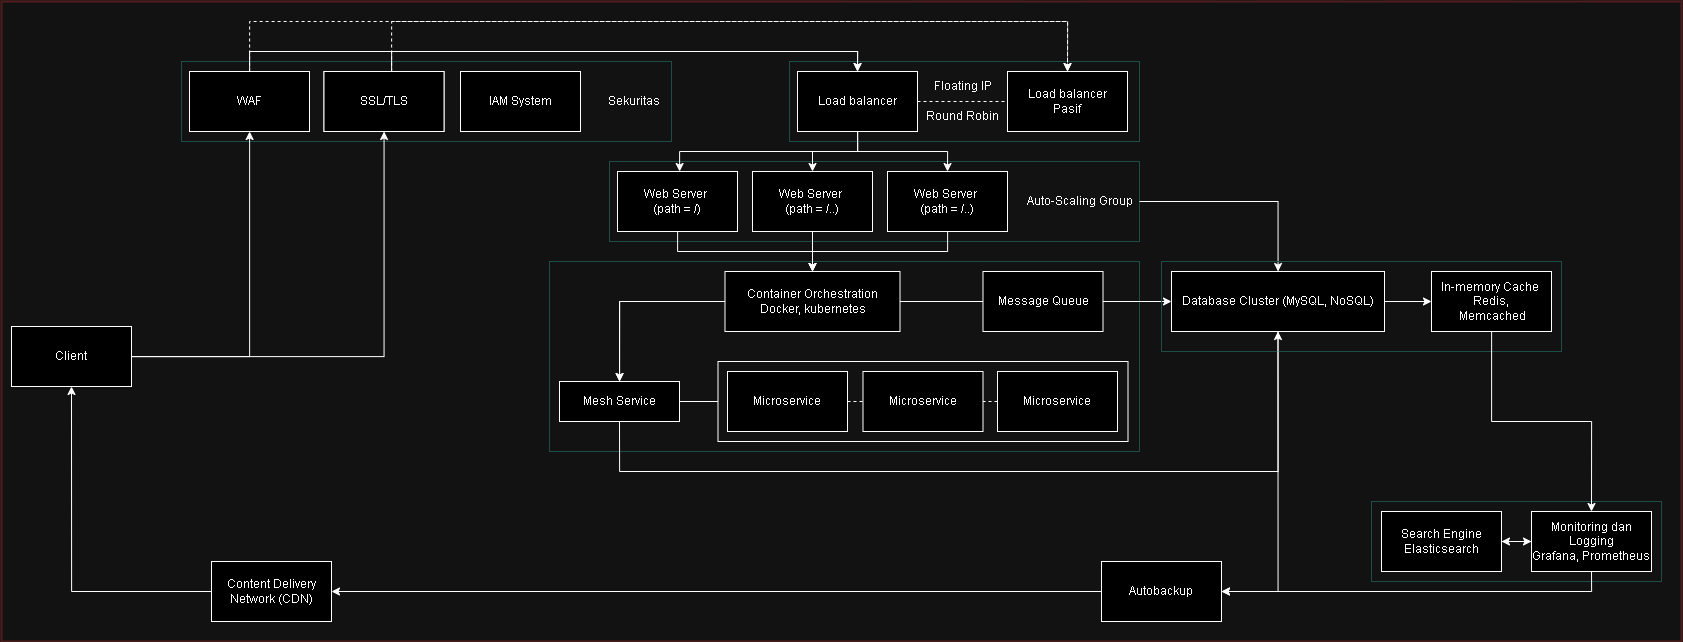

The diagram above was exported from draw.io. Its source (the exported page's mxGraphModel, read from the mxfile embedded in the PNG):
<mxGraphModel dx="4033" dy="1178" grid="1" gridSize="10" guides="1" tooltips="1" connect="1" arrows="1" fold="1" page="1" pageScale="1" pageWidth="850" pageHeight="1100" math="0" shadow="0">
  <root>
    <mxCell id="0" />
    <mxCell id="1" parent="0" />
    <mxCell id="DnIqzC_Avnh7fX9siPAx-112" value="" style="group" vertex="1" connectable="0" parent="1">
      <mxGeometry x="150" y="730" width="290" height="80" as="geometry" />
    </mxCell>
    <mxCell id="DnIqzC_Avnh7fX9siPAx-111" value="" style="rounded=0;whiteSpace=wrap;html=1;fillColor=none;strokeColor=#9AC7BF;" vertex="1" parent="DnIqzC_Avnh7fX9siPAx-112">
      <mxGeometry width="290" height="80" as="geometry" />
    </mxCell>
    <mxCell id="DnIqzC_Avnh7fX9siPAx-107" style="edgeStyle=orthogonalEdgeStyle;rounded=0;orthogonalLoop=1;jettySize=auto;html=1;exitX=1;exitY=0.5;exitDx=0;exitDy=0;entryX=0;entryY=0.5;entryDx=0;entryDy=0;" edge="1" parent="DnIqzC_Avnh7fX9siPAx-112" source="CaXjHrqPSis02hjVXq-f-24" target="CaXjHrqPSis02hjVXq-f-31">
      <mxGeometry relative="1" as="geometry" />
    </mxCell>
    <mxCell id="CaXjHrqPSis02hjVXq-f-24" value="Search Engine&lt;div&gt;Elasticsearch&lt;/div&gt;" style="rounded=0;whiteSpace=wrap;html=1;" parent="DnIqzC_Avnh7fX9siPAx-112" vertex="1">
      <mxGeometry x="10" y="10" width="120" height="60" as="geometry" />
    </mxCell>
    <mxCell id="DnIqzC_Avnh7fX9siPAx-108" value="" style="edgeStyle=orthogonalEdgeStyle;rounded=0;orthogonalLoop=1;jettySize=auto;html=1;" edge="1" parent="DnIqzC_Avnh7fX9siPAx-112" source="CaXjHrqPSis02hjVXq-f-31" target="CaXjHrqPSis02hjVXq-f-24">
      <mxGeometry relative="1" as="geometry" />
    </mxCell>
    <mxCell id="CaXjHrqPSis02hjVXq-f-31" value="Monitoring dan Logging&lt;div&gt;&lt;span style=&quot;text-wrap: nowrap;&quot;&gt;Grafana, Prometheus&lt;/span&gt;&lt;br&gt;&lt;/div&gt;" style="rounded=0;whiteSpace=wrap;html=1;" parent="DnIqzC_Avnh7fX9siPAx-112" vertex="1">
      <mxGeometry x="160" y="10" width="120" height="60" as="geometry" />
    </mxCell>
    <mxCell id="DnIqzC_Avnh7fX9siPAx-44" value="" style="group" vertex="1" connectable="0" parent="1">
      <mxGeometry x="-612" y="390" width="530" height="80" as="geometry" />
    </mxCell>
    <mxCell id="DnIqzC_Avnh7fX9siPAx-43" value="" style="rounded=0;whiteSpace=wrap;html=1;fillColor=none;strokeColor=#9AC7BF;" vertex="1" parent="DnIqzC_Avnh7fX9siPAx-44">
      <mxGeometry width="530" height="80" as="geometry" />
    </mxCell>
    <mxCell id="fsraC5voprSsD1n1EUoS-10" value="Web Server&amp;nbsp;&lt;div&gt;(path = /)&lt;/div&gt;" style="rounded=0;whiteSpace=wrap;html=1;" parent="DnIqzC_Avnh7fX9siPAx-44" vertex="1">
      <mxGeometry x="8" y="10" width="120" height="60" as="geometry" />
    </mxCell>
    <mxCell id="fsraC5voprSsD1n1EUoS-11" value="Web Server&amp;nbsp;&lt;div&gt;(&lt;span style=&quot;background-color: initial;&quot;&gt;path = /..)&lt;/span&gt;&lt;/div&gt;" style="rounded=0;whiteSpace=wrap;html=1;" parent="DnIqzC_Avnh7fX9siPAx-44" vertex="1">
      <mxGeometry x="143" y="10" width="120" height="60" as="geometry" />
    </mxCell>
    <mxCell id="fsraC5voprSsD1n1EUoS-12" value="Web Server&amp;nbsp;&lt;div&gt;(path = /..)&lt;/div&gt;" style="rounded=0;whiteSpace=wrap;html=1;" parent="DnIqzC_Avnh7fX9siPAx-44" vertex="1">
      <mxGeometry x="278" y="10" width="120" height="60" as="geometry" />
    </mxCell>
    <mxCell id="CaXjHrqPSis02hjVXq-f-51" value="Auto-Scaling Group" style="text;html=1;align=center;verticalAlign=middle;resizable=0;points=[];autosize=1;strokeColor=none;fillColor=none;" parent="DnIqzC_Avnh7fX9siPAx-44" vertex="1">
      <mxGeometry x="410" y="25" width="120" height="30" as="geometry" />
    </mxCell>
    <mxCell id="DnIqzC_Avnh7fX9siPAx-16" value="" style="group" vertex="1" connectable="0" parent="1">
      <mxGeometry x="-1040" y="290" width="490" height="80" as="geometry" />
    </mxCell>
    <mxCell id="DnIqzC_Avnh7fX9siPAx-14" value="" style="rounded=0;whiteSpace=wrap;html=1;fillColor=none;strokeColor=#9AC7BF;" vertex="1" parent="DnIqzC_Avnh7fX9siPAx-16">
      <mxGeometry width="490" height="80" as="geometry" />
    </mxCell>
    <mxCell id="CaXjHrqPSis02hjVXq-f-80" value="WAF" style="rounded=0;whiteSpace=wrap;html=1;" parent="DnIqzC_Avnh7fX9siPAx-16" vertex="1">
      <mxGeometry x="8" y="10" width="120" height="60" as="geometry" />
    </mxCell>
    <mxCell id="CaXjHrqPSis02hjVXq-f-81" value="SSL/TLS" style="rounded=0;whiteSpace=wrap;html=1;" parent="DnIqzC_Avnh7fX9siPAx-16" vertex="1">
      <mxGeometry x="142.5" y="10" width="120" height="60" as="geometry" />
    </mxCell>
    <mxCell id="CaXjHrqPSis02hjVXq-f-82" value="SSL/TLS" style="rounded=0;whiteSpace=wrap;html=1;" parent="DnIqzC_Avnh7fX9siPAx-16" vertex="1">
      <mxGeometry x="142.5" y="10" width="120" height="60" as="geometry" />
    </mxCell>
    <mxCell id="CaXjHrqPSis02hjVXq-f-83" value="IAM System" style="rounded=0;whiteSpace=wrap;html=1;" parent="DnIqzC_Avnh7fX9siPAx-16" vertex="1">
      <mxGeometry x="279" y="10" width="120" height="60" as="geometry" />
    </mxCell>
    <mxCell id="CaXjHrqPSis02hjVXq-f-84" value="Sekuritas" style="text;html=1;align=center;verticalAlign=middle;resizable=0;points=[];autosize=1;strokeColor=none;fillColor=none;" parent="DnIqzC_Avnh7fX9siPAx-16" vertex="1">
      <mxGeometry x="417" y="25" width="70" height="30" as="geometry" />
    </mxCell>
    <mxCell id="DnIqzC_Avnh7fX9siPAx-34" value="" style="group" vertex="1" connectable="0" parent="1">
      <mxGeometry x="-432" y="290" width="350" height="80" as="geometry" />
    </mxCell>
    <mxCell id="DnIqzC_Avnh7fX9siPAx-33" value="" style="rounded=0;whiteSpace=wrap;html=1;fillColor=none;strokeColor=#9AC7BF;" vertex="1" parent="DnIqzC_Avnh7fX9siPAx-34">
      <mxGeometry width="350" height="80" as="geometry" />
    </mxCell>
    <mxCell id="fsraC5voprSsD1n1EUoS-3" value="Load balancer" style="rounded=0;whiteSpace=wrap;html=1;" parent="DnIqzC_Avnh7fX9siPAx-34" vertex="1">
      <mxGeometry x="8" y="10" width="120" height="60" as="geometry" />
    </mxCell>
    <mxCell id="fsraC5voprSsD1n1EUoS-4" value="Load balancer&lt;div&gt;Pasif&lt;/div&gt;" style="rounded=0;whiteSpace=wrap;html=1;" parent="DnIqzC_Avnh7fX9siPAx-34" vertex="1">
      <mxGeometry x="218" y="10" width="120" height="60" as="geometry" />
    </mxCell>
    <mxCell id="fsraC5voprSsD1n1EUoS-5" value="" style="endArrow=none;dashed=1;html=1;rounded=0;exitX=1;exitY=0.5;exitDx=0;exitDy=0;entryX=0;entryY=0.5;entryDx=0;entryDy=0;" parent="DnIqzC_Avnh7fX9siPAx-34" source="fsraC5voprSsD1n1EUoS-3" target="fsraC5voprSsD1n1EUoS-4" edge="1">
      <mxGeometry width="50" height="50" relative="1" as="geometry">
        <mxPoint x="158" y="90" as="sourcePoint" />
        <mxPoint x="208" y="40" as="targetPoint" />
      </mxGeometry>
    </mxCell>
    <mxCell id="fsraC5voprSsD1n1EUoS-8" value="Floating IP" style="text;html=1;align=center;verticalAlign=middle;resizable=0;points=[];autosize=1;strokeColor=none;fillColor=none;" parent="DnIqzC_Avnh7fX9siPAx-34" vertex="1">
      <mxGeometry x="133" y="10" width="80" height="30" as="geometry" />
    </mxCell>
    <mxCell id="fsraC5voprSsD1n1EUoS-9" value="Round Robin" style="text;html=1;align=center;verticalAlign=middle;resizable=0;points=[];autosize=1;strokeColor=none;fillColor=none;" parent="DnIqzC_Avnh7fX9siPAx-34" vertex="1">
      <mxGeometry x="128" y="40" width="90" height="30" as="geometry" />
    </mxCell>
    <mxCell id="DnIqzC_Avnh7fX9siPAx-40" style="edgeStyle=orthogonalEdgeStyle;rounded=0;orthogonalLoop=1;jettySize=auto;html=1;" edge="1" parent="1" source="fsraC5voprSsD1n1EUoS-2" target="CaXjHrqPSis02hjVXq-f-80">
      <mxGeometry relative="1" as="geometry" />
    </mxCell>
    <mxCell id="DnIqzC_Avnh7fX9siPAx-41" style="edgeStyle=orthogonalEdgeStyle;rounded=0;orthogonalLoop=1;jettySize=auto;html=1;" edge="1" parent="1" source="fsraC5voprSsD1n1EUoS-2" target="CaXjHrqPSis02hjVXq-f-82">
      <mxGeometry relative="1" as="geometry" />
    </mxCell>
    <mxCell id="fsraC5voprSsD1n1EUoS-2" value="Client" style="rounded=0;whiteSpace=wrap;html=1;" parent="1" vertex="1">
      <mxGeometry x="-1210" y="555" width="120" height="60" as="geometry" />
    </mxCell>
    <mxCell id="DnIqzC_Avnh7fX9siPAx-116" style="edgeStyle=orthogonalEdgeStyle;rounded=0;orthogonalLoop=1;jettySize=auto;html=1;entryX=1;entryY=0.5;entryDx=0;entryDy=0;" edge="1" parent="1" source="CaXjHrqPSis02hjVXq-f-67" target="CaXjHrqPSis02hjVXq-f-70">
      <mxGeometry relative="1" as="geometry" />
    </mxCell>
    <mxCell id="CaXjHrqPSis02hjVXq-f-67" value="Autobackup" style="rounded=0;whiteSpace=wrap;html=1;" parent="1" vertex="1">
      <mxGeometry x="-120" y="790" width="120" height="60" as="geometry" />
    </mxCell>
    <mxCell id="DnIqzC_Avnh7fX9siPAx-115" style="edgeStyle=orthogonalEdgeStyle;rounded=0;orthogonalLoop=1;jettySize=auto;html=1;entryX=0.5;entryY=1;entryDx=0;entryDy=0;" edge="1" parent="1" source="CaXjHrqPSis02hjVXq-f-70" target="fsraC5voprSsD1n1EUoS-2">
      <mxGeometry relative="1" as="geometry" />
    </mxCell>
    <mxCell id="CaXjHrqPSis02hjVXq-f-70" value="Content Delivery Network (CDN)" style="rounded=0;whiteSpace=wrap;html=1;" parent="1" vertex="1">
      <mxGeometry x="-1010" y="790" width="120" height="60" as="geometry" />
    </mxCell>
    <mxCell id="DnIqzC_Avnh7fX9siPAx-12" value="" style="group" vertex="1" connectable="0" parent="1">
      <mxGeometry x="-672" y="490" width="590" height="190" as="geometry" />
    </mxCell>
    <mxCell id="DnIqzC_Avnh7fX9siPAx-95" style="edgeStyle=orthogonalEdgeStyle;rounded=0;orthogonalLoop=1;jettySize=auto;html=1;" edge="1" parent="DnIqzC_Avnh7fX9siPAx-12" source="CaXjHrqPSis02hjVXq-f-26" target="DnIqzC_Avnh7fX9siPAx-2">
      <mxGeometry relative="1" as="geometry" />
    </mxCell>
    <mxCell id="DnIqzC_Avnh7fX9siPAx-10" value="" style="rounded=0;whiteSpace=wrap;html=1;fillColor=none;strokeColor=#9AC7BF;" vertex="1" parent="DnIqzC_Avnh7fX9siPAx-12">
      <mxGeometry width="590" height="190" as="geometry" />
    </mxCell>
    <mxCell id="DnIqzC_Avnh7fX9siPAx-1" value="" style="rounded=0;whiteSpace=wrap;html=1;fillColor=none;" vertex="1" parent="DnIqzC_Avnh7fX9siPAx-12">
      <mxGeometry x="168.5" y="100" width="410" height="80" as="geometry" />
    </mxCell>
    <mxCell id="DnIqzC_Avnh7fX9siPAx-96" style="edgeStyle=orthogonalEdgeStyle;rounded=0;orthogonalLoop=1;jettySize=auto;html=1;entryX=0.5;entryY=0;entryDx=0;entryDy=0;" edge="1" parent="DnIqzC_Avnh7fX9siPAx-12" source="CaXjHrqPSis02hjVXq-f-3" target="DnIqzC_Avnh7fX9siPAx-2">
      <mxGeometry relative="1" as="geometry" />
    </mxCell>
    <mxCell id="CaXjHrqPSis02hjVXq-f-3" value="Container Orchestration&lt;div&gt;Docker, kubernetes&lt;/div&gt;" style="rounded=0;whiteSpace=wrap;html=1;" parent="DnIqzC_Avnh7fX9siPAx-12" vertex="1">
      <mxGeometry x="175.5" y="10" width="175" height="60" as="geometry" />
    </mxCell>
    <mxCell id="CaXjHrqPSis02hjVXq-f-7" value="Microservice" style="rounded=0;whiteSpace=wrap;html=1;" parent="DnIqzC_Avnh7fX9siPAx-12" vertex="1">
      <mxGeometry x="178" y="110" width="120" height="60" as="geometry" />
    </mxCell>
    <mxCell id="CaXjHrqPSis02hjVXq-f-8" value="Microservice" style="rounded=0;whiteSpace=wrap;html=1;" parent="DnIqzC_Avnh7fX9siPAx-12" vertex="1">
      <mxGeometry x="313.5" y="110" width="120" height="60" as="geometry" />
    </mxCell>
    <mxCell id="CaXjHrqPSis02hjVXq-f-9" value="Microservice" style="rounded=0;whiteSpace=wrap;html=1;" parent="DnIqzC_Avnh7fX9siPAx-12" vertex="1">
      <mxGeometry x="448" y="110" width="120" height="60" as="geometry" />
    </mxCell>
    <mxCell id="CaXjHrqPSis02hjVXq-f-14" value="" style="endArrow=none;dashed=1;html=1;rounded=0;entryX=0;entryY=0.5;entryDx=0;entryDy=0;exitX=1;exitY=0.5;exitDx=0;exitDy=0;" parent="DnIqzC_Avnh7fX9siPAx-12" source="CaXjHrqPSis02hjVXq-f-7" target="CaXjHrqPSis02hjVXq-f-8" edge="1">
      <mxGeometry width="50" height="50" relative="1" as="geometry">
        <mxPoint x="248" y="220" as="sourcePoint" />
        <mxPoint x="298" y="170" as="targetPoint" />
      </mxGeometry>
    </mxCell>
    <mxCell id="CaXjHrqPSis02hjVXq-f-15" value="" style="endArrow=none;dashed=1;html=1;rounded=0;entryX=1;entryY=0.5;entryDx=0;entryDy=0;exitX=0;exitY=0.5;exitDx=0;exitDy=0;" parent="DnIqzC_Avnh7fX9siPAx-12" source="CaXjHrqPSis02hjVXq-f-9" target="CaXjHrqPSis02hjVXq-f-8" edge="1">
      <mxGeometry width="50" height="50" relative="1" as="geometry">
        <mxPoint x="338" y="210" as="sourcePoint" />
        <mxPoint x="338" y="150" as="targetPoint" />
      </mxGeometry>
    </mxCell>
    <mxCell id="DnIqzC_Avnh7fX9siPAx-2" value="Mesh Service" style="rounded=0;whiteSpace=wrap;html=1;" vertex="1" parent="DnIqzC_Avnh7fX9siPAx-12">
      <mxGeometry x="10" y="120" width="120" height="40" as="geometry" />
    </mxCell>
    <mxCell id="DnIqzC_Avnh7fX9siPAx-3" value="" style="endArrow=none;html=1;rounded=0;exitX=1;exitY=0.5;exitDx=0;exitDy=0;entryX=0;entryY=0.5;entryDx=0;entryDy=0;" edge="1" parent="DnIqzC_Avnh7fX9siPAx-12" source="DnIqzC_Avnh7fX9siPAx-2" target="DnIqzC_Avnh7fX9siPAx-1">
      <mxGeometry width="50" height="50" relative="1" as="geometry">
        <mxPoint x="310" y="170" as="sourcePoint" />
        <mxPoint x="360" y="120" as="targetPoint" />
      </mxGeometry>
    </mxCell>
    <mxCell id="CaXjHrqPSis02hjVXq-f-26" value="Message Queue" style="rounded=0;whiteSpace=wrap;html=1;" parent="DnIqzC_Avnh7fX9siPAx-12" vertex="1">
      <mxGeometry x="433.5" y="10" width="120" height="60" as="geometry" />
    </mxCell>
    <mxCell id="DnIqzC_Avnh7fX9siPAx-67" style="edgeStyle=orthogonalEdgeStyle;rounded=0;orthogonalLoop=1;jettySize=auto;html=1;entryX=0.5;entryY=0;entryDx=0;entryDy=0;" edge="1" parent="1" source="CaXjHrqPSis02hjVXq-f-80" target="fsraC5voprSsD1n1EUoS-3">
      <mxGeometry relative="1" as="geometry">
        <Array as="points">
          <mxPoint x="-972" y="280" />
          <mxPoint x="-364" y="280" />
        </Array>
      </mxGeometry>
    </mxCell>
    <mxCell id="DnIqzC_Avnh7fX9siPAx-68" style="edgeStyle=orthogonalEdgeStyle;rounded=0;orthogonalLoop=1;jettySize=auto;html=1;entryX=0.5;entryY=0;entryDx=0;entryDy=0;" edge="1" parent="1" source="CaXjHrqPSis02hjVXq-f-82" target="fsraC5voprSsD1n1EUoS-3">
      <mxGeometry relative="1" as="geometry">
        <Array as="points">
          <mxPoint x="-830" y="280" />
          <mxPoint x="-364" y="280" />
        </Array>
      </mxGeometry>
    </mxCell>
    <mxCell id="DnIqzC_Avnh7fX9siPAx-69" style="edgeStyle=orthogonalEdgeStyle;rounded=0;orthogonalLoop=1;jettySize=auto;html=1;entryX=0.5;entryY=0;entryDx=0;entryDy=0;dashed=1;" edge="1" parent="1" source="CaXjHrqPSis02hjVXq-f-80" target="fsraC5voprSsD1n1EUoS-4">
      <mxGeometry relative="1" as="geometry">
        <Array as="points">
          <mxPoint x="-972" y="250" />
          <mxPoint x="-154" y="250" />
        </Array>
      </mxGeometry>
    </mxCell>
    <mxCell id="DnIqzC_Avnh7fX9siPAx-70" style="edgeStyle=orthogonalEdgeStyle;rounded=0;orthogonalLoop=1;jettySize=auto;html=1;entryX=0.5;entryY=0;entryDx=0;entryDy=0;dashed=1;" edge="1" parent="1" source="CaXjHrqPSis02hjVXq-f-82" target="fsraC5voprSsD1n1EUoS-4">
      <mxGeometry relative="1" as="geometry">
        <Array as="points">
          <mxPoint x="-830" y="250" />
          <mxPoint x="-154" y="250" />
        </Array>
      </mxGeometry>
    </mxCell>
    <mxCell id="DnIqzC_Avnh7fX9siPAx-71" style="edgeStyle=orthogonalEdgeStyle;rounded=0;orthogonalLoop=1;jettySize=auto;html=1;entryX=0.5;entryY=0;entryDx=0;entryDy=0;" edge="1" parent="1" source="fsraC5voprSsD1n1EUoS-3" target="fsraC5voprSsD1n1EUoS-10">
      <mxGeometry relative="1" as="geometry">
        <Array as="points">
          <mxPoint x="-364" y="380" />
          <mxPoint x="-542" y="380" />
        </Array>
      </mxGeometry>
    </mxCell>
    <mxCell id="DnIqzC_Avnh7fX9siPAx-72" style="edgeStyle=orthogonalEdgeStyle;rounded=0;orthogonalLoop=1;jettySize=auto;html=1;exitX=0.5;exitY=1;exitDx=0;exitDy=0;" edge="1" parent="1" source="fsraC5voprSsD1n1EUoS-3" target="fsraC5voprSsD1n1EUoS-11">
      <mxGeometry relative="1" as="geometry" />
    </mxCell>
    <mxCell id="DnIqzC_Avnh7fX9siPAx-73" style="edgeStyle=orthogonalEdgeStyle;rounded=0;orthogonalLoop=1;jettySize=auto;html=1;entryX=0.5;entryY=0;entryDx=0;entryDy=0;" edge="1" parent="1" source="fsraC5voprSsD1n1EUoS-3" target="fsraC5voprSsD1n1EUoS-12">
      <mxGeometry relative="1" as="geometry" />
    </mxCell>
    <mxCell id="DnIqzC_Avnh7fX9siPAx-77" style="edgeStyle=orthogonalEdgeStyle;rounded=0;orthogonalLoop=1;jettySize=auto;html=1;entryX=0.5;entryY=0;entryDx=0;entryDy=0;" edge="1" parent="1" source="fsraC5voprSsD1n1EUoS-11" target="CaXjHrqPSis02hjVXq-f-3">
      <mxGeometry relative="1" as="geometry" />
    </mxCell>
    <mxCell id="DnIqzC_Avnh7fX9siPAx-78" style="edgeStyle=orthogonalEdgeStyle;rounded=0;orthogonalLoop=1;jettySize=auto;html=1;entryX=0.5;entryY=0;entryDx=0;entryDy=0;" edge="1" parent="1" source="fsraC5voprSsD1n1EUoS-12" target="CaXjHrqPSis02hjVXq-f-3">
      <mxGeometry relative="1" as="geometry" />
    </mxCell>
    <mxCell id="DnIqzC_Avnh7fX9siPAx-79" style="edgeStyle=orthogonalEdgeStyle;rounded=0;orthogonalLoop=1;jettySize=auto;html=1;entryX=0.5;entryY=0;entryDx=0;entryDy=0;" edge="1" parent="1" source="fsraC5voprSsD1n1EUoS-10" target="CaXjHrqPSis02hjVXq-f-3">
      <mxGeometry relative="1" as="geometry" />
    </mxCell>
    <mxCell id="DnIqzC_Avnh7fX9siPAx-99" style="edgeStyle=orthogonalEdgeStyle;rounded=0;orthogonalLoop=1;jettySize=auto;html=1;entryX=0;entryY=0.5;entryDx=0;entryDy=0;" edge="1" parent="1" source="CaXjHrqPSis02hjVXq-f-26" target="CaXjHrqPSis02hjVXq-f-21">
      <mxGeometry relative="1" as="geometry" />
    </mxCell>
    <mxCell id="DnIqzC_Avnh7fX9siPAx-100" style="edgeStyle=orthogonalEdgeStyle;rounded=0;orthogonalLoop=1;jettySize=auto;html=1;" edge="1" parent="1" source="CaXjHrqPSis02hjVXq-f-51" target="CaXjHrqPSis02hjVXq-f-21">
      <mxGeometry relative="1" as="geometry" />
    </mxCell>
    <mxCell id="DnIqzC_Avnh7fX9siPAx-101" style="edgeStyle=orthogonalEdgeStyle;rounded=0;orthogonalLoop=1;jettySize=auto;html=1;exitX=0.5;exitY=1;exitDx=0;exitDy=0;entryX=0.5;entryY=1;entryDx=0;entryDy=0;" edge="1" parent="1" source="DnIqzC_Avnh7fX9siPAx-2" target="CaXjHrqPSis02hjVXq-f-21">
      <mxGeometry relative="1" as="geometry">
        <Array as="points">
          <mxPoint x="-602" y="700" />
          <mxPoint x="57" y="700" />
        </Array>
      </mxGeometry>
    </mxCell>
    <mxCell id="DnIqzC_Avnh7fX9siPAx-106" value="" style="group" vertex="1" connectable="0" parent="1">
      <mxGeometry x="-60" y="490" width="400" height="90" as="geometry" />
    </mxCell>
    <mxCell id="DnIqzC_Avnh7fX9siPAx-105" value="" style="rounded=0;whiteSpace=wrap;html=1;fillColor=none;strokeColor=#9AC7BF;" vertex="1" parent="DnIqzC_Avnh7fX9siPAx-106">
      <mxGeometry width="400" height="90" as="geometry" />
    </mxCell>
    <mxCell id="CaXjHrqPSis02hjVXq-f-21" value="Database Cluster (MySQL, NoSQL)" style="rounded=0;whiteSpace=wrap;html=1;" parent="DnIqzC_Avnh7fX9siPAx-106" vertex="1">
      <mxGeometry x="10" y="10" width="213" height="60" as="geometry" />
    </mxCell>
    <mxCell id="DnIqzC_Avnh7fX9siPAx-104" style="edgeStyle=orthogonalEdgeStyle;rounded=0;orthogonalLoop=1;jettySize=auto;html=1;entryX=0;entryY=0.5;entryDx=0;entryDy=0;" edge="1" parent="DnIqzC_Avnh7fX9siPAx-106" source="CaXjHrqPSis02hjVXq-f-21" target="CaXjHrqPSis02hjVXq-f-25">
      <mxGeometry relative="1" as="geometry" />
    </mxCell>
    <mxCell id="CaXjHrqPSis02hjVXq-f-25" value=" In-memory Cache&amp;nbsp;&lt;div&gt;&lt;span style=&quot;text-wrap: nowrap;&quot;&gt;Redis,&lt;/span&gt;&lt;div&gt;&lt;span style=&quot;text-wrap: nowrap;&quot;&gt;&amp;nbsp;Memcached&lt;/span&gt;&lt;/div&gt;&lt;/div&gt;" style="rounded=0;whiteSpace=wrap;html=1;" parent="DnIqzC_Avnh7fX9siPAx-106" vertex="1">
      <mxGeometry x="270" y="10" width="120" height="60" as="geometry" />
    </mxCell>
    <mxCell id="DnIqzC_Avnh7fX9siPAx-109" style="edgeStyle=orthogonalEdgeStyle;rounded=0;orthogonalLoop=1;jettySize=auto;html=1;entryX=0.5;entryY=0;entryDx=0;entryDy=0;" edge="1" parent="1" source="CaXjHrqPSis02hjVXq-f-25" target="CaXjHrqPSis02hjVXq-f-31">
      <mxGeometry relative="1" as="geometry" />
    </mxCell>
    <mxCell id="DnIqzC_Avnh7fX9siPAx-113" style="edgeStyle=orthogonalEdgeStyle;rounded=0;orthogonalLoop=1;jettySize=auto;html=1;exitX=0.5;exitY=1;exitDx=0;exitDy=0;entryX=1;entryY=0.5;entryDx=0;entryDy=0;" edge="1" parent="1" source="CaXjHrqPSis02hjVXq-f-31" target="CaXjHrqPSis02hjVXq-f-67">
      <mxGeometry relative="1" as="geometry">
        <mxPoint x="110" y="980" as="targetPoint" />
      </mxGeometry>
    </mxCell>
    <mxCell id="DnIqzC_Avnh7fX9siPAx-114" style="edgeStyle=orthogonalEdgeStyle;rounded=0;orthogonalLoop=1;jettySize=auto;html=1;exitX=0.5;exitY=1;exitDx=0;exitDy=0;entryX=1;entryY=0.5;entryDx=0;entryDy=0;" edge="1" parent="1" source="CaXjHrqPSis02hjVXq-f-21" target="CaXjHrqPSis02hjVXq-f-67">
      <mxGeometry relative="1" as="geometry" />
    </mxCell>
    <mxCell id="DnIqzC_Avnh7fX9siPAx-117" value="" style="rounded=0;whiteSpace=wrap;html=1;fillColor=none;strokeWidth=2;strokeColor=#FFCCCC;" vertex="1" parent="1">
      <mxGeometry x="-1220" y="230" width="1680" height="640" as="geometry" />
    </mxCell>
  </root>
</mxGraphModel>